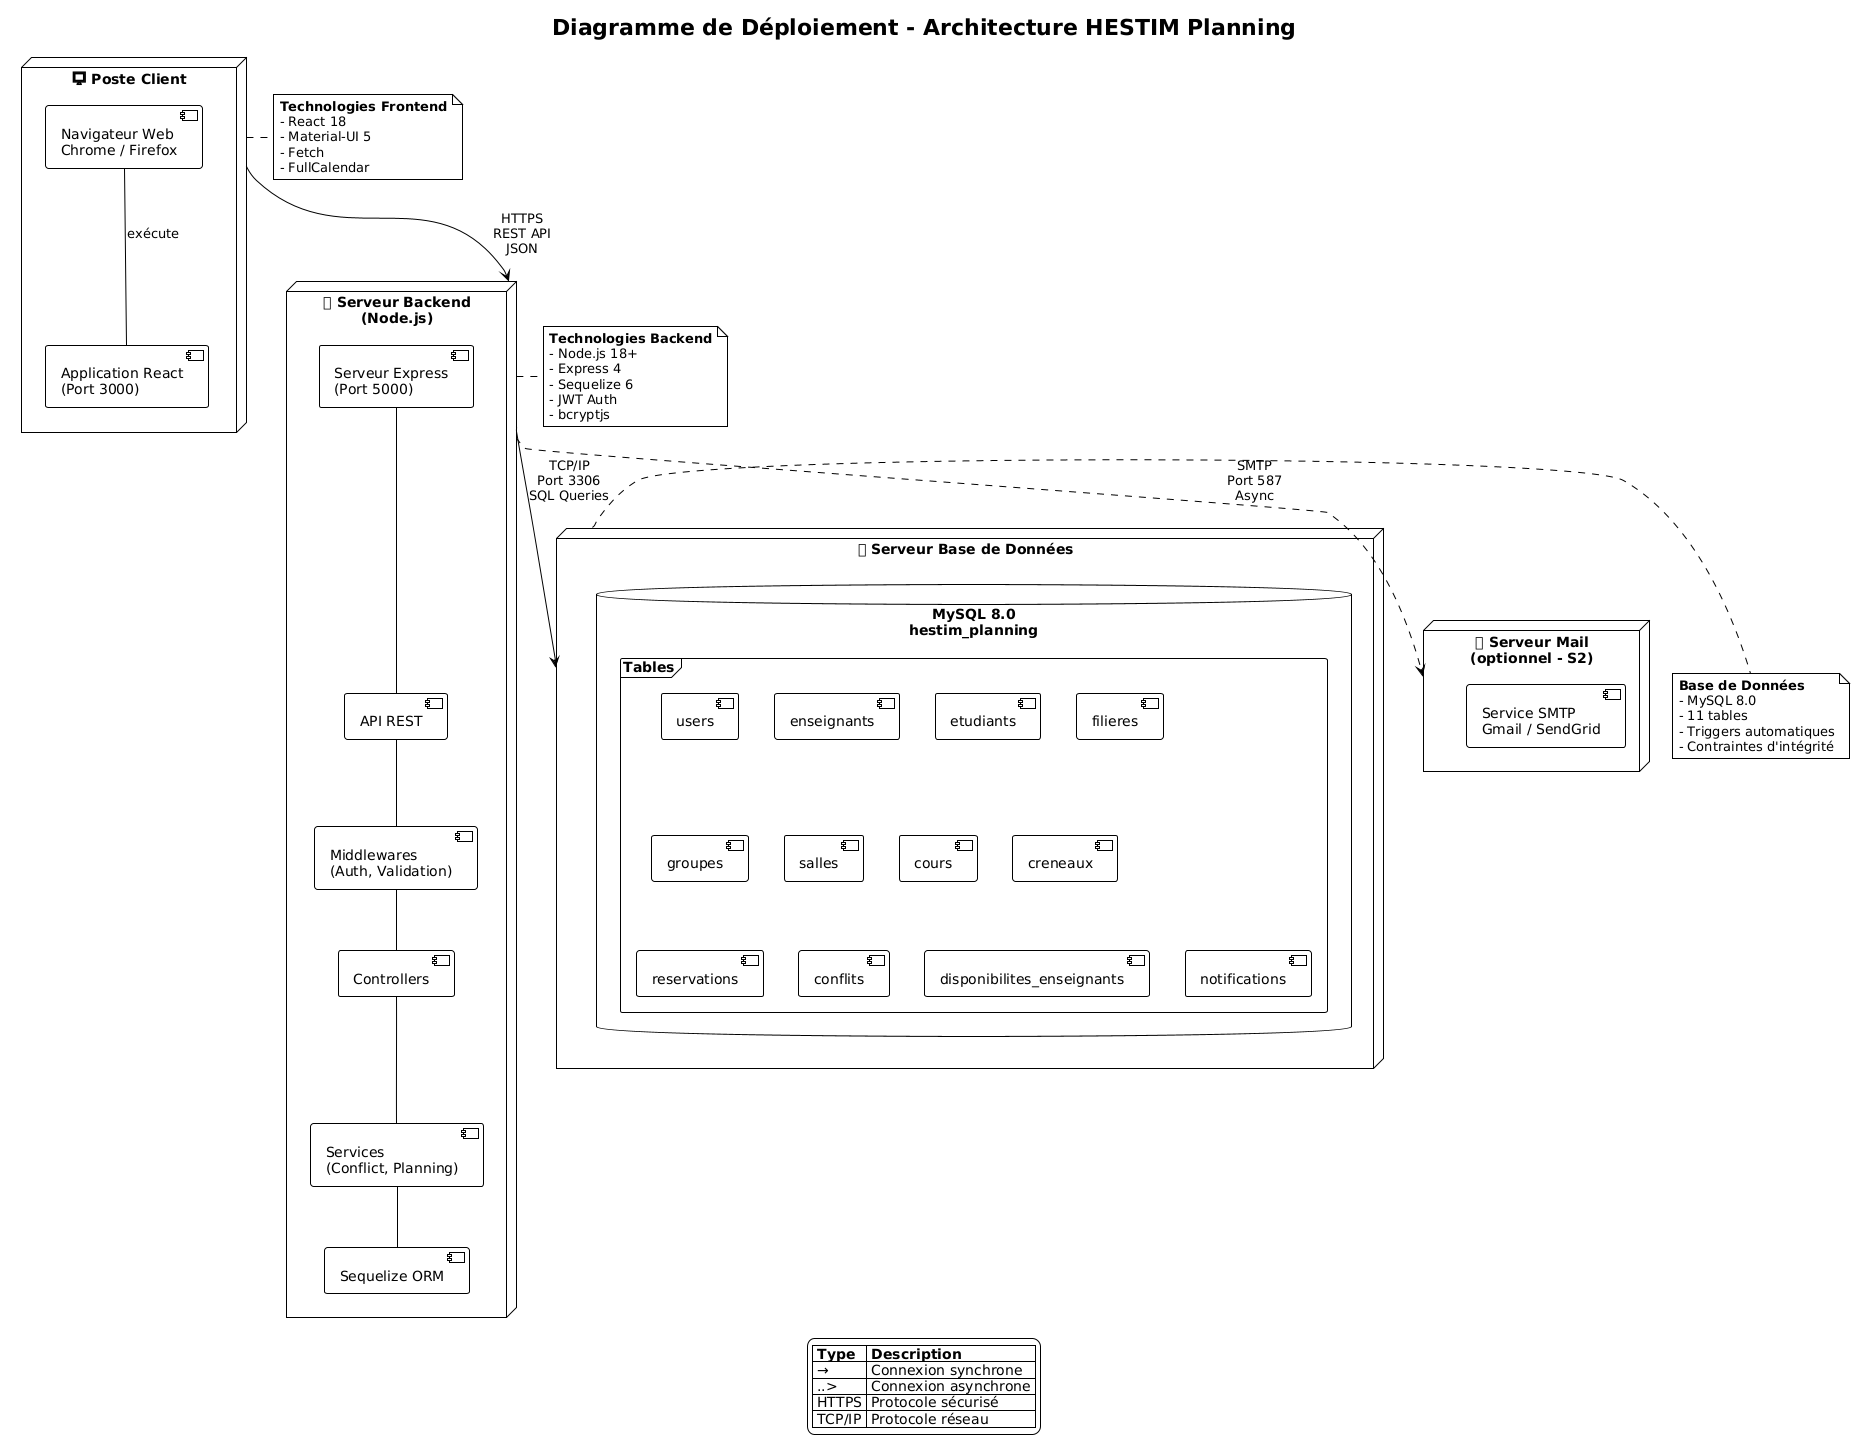

The diagram above was rendered by PlantUML. Its source (embedded in the PNG):
@startuml
!theme plain

title Diagramme de Déploiement - Architecture HESTIM Planning

' Nœuds
node "💻 Poste Client" as ClientNode {
    component [Navigateur Web\nChrome / Firefox] as Browser
    component [Application React\n(Port 3000)] as ReactApp
    
    Browser -- ReactApp : exécute
}

node "🖥 Serveur Backend\n(Node.js)" as BackendNode {
    component [Serveur Express\n(Port 5000)] as ExpressServer
    component [API REST] as API
    component [Middlewares\n(Auth, Validation)] as Middlewares
    component [Controllers] as Controllers
    component [Services\n(Conflict, Planning)] as Services
    component [Sequelize ORM] as ORM
    
    ExpressServer -- API
    API -- Middlewares
    Middlewares -- Controllers
    Controllers -- Services
    Services -- ORM
}

node "💾 Serveur Base de Données" as DBNode {
    database "MySQL 8.0\nhestim_planning" as MySQL {
        frame "Tables" {
            [users]
            [enseignants]
            [etudiants]
            [filieres]
            [groupes]
            [salles]
            [cours]
            [creneaux]
            [reservations]
            [conflits]
            [disponibilites_enseignants]
            [notifications]
        }
    }
}

node "📧 Serveur Mail\n(optionnel - S2)" as MailNode {
    component [Service SMTP\nGmail / SendGrid] as SMTP
}

' Connexions
ClientNode --> BackendNode : HTTPS\nREST API\nJSON
BackendNode --> DBNode : TCP/IP\nPort 3306\nSQL Queries
BackendNode ..> MailNode : SMTP\nPort 587\nAsync

' Protocoles
note right of ClientNode
    **Technologies Frontend**
    - React 18
    - Material-UI 5
    - Fetch
    - FullCalendar
end note

note right of BackendNode
    **Technologies Backend**
    - Node.js 18+
    - Express 4
    - Sequelize 6
    - JWT Auth
    - bcryptjs
end note

note right of DBNode
    **Base de Données**
    - MySQL 8.0
    - 11 tables
    - Triggers automatiques
    - Contraintes d'intégrité
end note

' Légende
legend bottom
    |= Type |= Description |
    | → | Connexion synchrone |
    | ..> | Connexion asynchrone |
    | HTTPS | Protocole sécurisé |
    | TCP/IP | Protocole réseau |
endlegend
@enduml